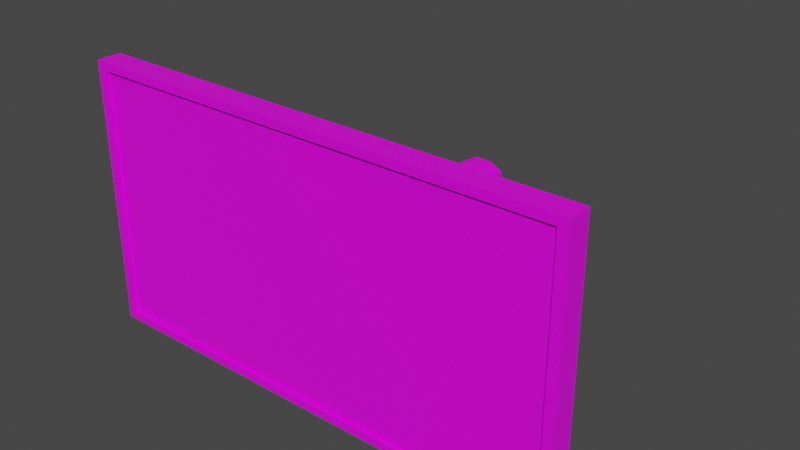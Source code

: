 # Source: TV.blend  (saved by Blender 3.2.14; exported with 4.5.12 LTS)
import bpy
from mathutils import Matrix  # noqa: F401  (used for matrix-valued properties, if any)

bpy.ops.wm.read_factory_settings(use_empty=True)
scene = bpy.context.scene
scene.name = 'Scene'

# ---- collections
col_collection = bpy.data.collections.new('Collection'); scene.collection.children.link(col_collection)

# ---- images (referenced by path relative to the original .blend; pixels are not part of the script)
import os
ASSET_DIR = os.environ.get("B2B_ASSET_DIR", "")  # directory of the original .blend (textures are referenced by path, not embedded)
HERE = os.path.dirname(os.path.abspath(__file__))  # packed textures are extracted next to this script under _unpacked/

def load_image(name, relpath, width, height, colorspace="sRGB"):
    """Load a texture the original file referenced (path relative to the .blend, or extracted next to this script)."""
    p = next((c for c in (os.path.join(HERE, relpath), os.path.join(ASSET_DIR, relpath)) if relpath and os.path.exists(c)), "")
    if p:
        img = bpy.data.images.load(p, check_existing=True)
        img.name = name
    else:  # same state as the original file: an image datablock whose file is absent (Cycles renders it pink)
        img = bpy.data.images.new(name, width, height)
        img.source = "FILE"
        img.filepath = "//" + (relpath or name)
    img.colorspace_settings.name = colorspace
    return img
img_8x8base_png = load_image('8x8Base.png', '8x8Base.png', 1024, 1024, 'sRGB')

# ---- materials (node trees are filled in below, after node groups)
mat_material = bpy.data.materials.new('Material')
mat_material.alpha_threshold = 0.0
mat_material.use_transparent_shadow = False
mat_material.line_color = (0.0, 0.0, 0.0, 1.0)

# ---- material node trees
mat_material.use_nodes = True; mat_material.node_tree.nodes.clear()
_N = mat_material.node_tree.nodes; _L = mat_material.node_tree.links
n0 = _N.new('ShaderNodeOutputMaterial'); n0.name = 'Material Output'; n0.location = (300, 300)
n1 = _N.new('ShaderNodeBsdfPrincipled'); n1.name = 'Principled BSDF'; n1.location = (10, 300)
n1.distribution = 'GGX'
n1.subsurface_method = 'RANDOM_WALK_SKIN'
n1.inputs[2].default_value = 0.4
n1.inputs[3].default_value = 1.45
n1.inputs[27].default_value = (0.0, 0.0, 0.0, 1.0)
n1.inputs[28].default_value = 1.0
n2 = _N.new('ShaderNodeTexImage'); n2.name = 'Image Texture'; n2.location = (-463, 24)
n2.image = img_8x8base_png
n2.interpolation = 'Closest'
_L.new(n1.outputs[0], n0.inputs[0])
_L.new(n2.outputs[0], n1.inputs[0])
n0.is_active_output = True

# ---- world
world_world = bpy.data.worlds.new('World'); scene.world = world_world
world_world.use_nodes = True; world_world.node_tree.nodes.clear()
_N = world_world.node_tree.nodes; _L = world_world.node_tree.links
n0 = _N.new('ShaderNodeOutputWorld'); n0.name = 'World Output'; n0.location = (300, 300)
n1 = _N.new('ShaderNodeBackground'); n1.name = 'Background'; n1.location = (10, 300)
n1.inputs[0].default_value = (0.05088, 0.05088, 0.05088, 1.0)
_L.new(n1.outputs[0], n0.inputs[0])
n0.is_active_output = True
world_world.color = (0.05088, 0.05088, 0.05088)
world_world.use_sun_shadow = False
world_world.sun_shadow_jitter_overblur = 0.0

# ---- meshes
me_cube = bpy.data.meshes.new('Cube')
me_cube.from_pydata([(2.194, 0.3237, 1.194), (2.194, 0.3237, -1.194), (2.417, -0.08915, 1.284), (2.417, -0.08915, -1.284), (-2.194, 0.3237, 1.194), (-2.194, 0.3237, -1.194), (-2.417, -0.08915, 1.284), (-2.417, -0.08915, -1.284), (2.515, 0.123, -1.368), (-2.515, 0.123, -1.368), (2.515, 0.123, 1.368), (-2.515, 0.123, 1.368), (-2.515, -0.123, -1.368), (-2.515, -0.123, 1.368), (2.515, -0.123, 1.368), (2.515, -0.123, -1.368), (-2.417, -0.123, -1.284), (-2.417, -0.123, 1.284), (2.417, -0.123, 1.284), (2.417, -0.123, -1.284), (-0.2256, 0.2774, -0.1501), (-0.08675, 0.2774, -0.2256), (-0.08675, 0.2774, 0.2256), (-0.2256, 0.2774, 0.1501), (-0.08675, 2.433, -0.2256), (-0.2256, 2.433, -0.1501), (-0.2256, 2.433, 0.1501), (-0.08675, 2.433, 0.2256), (0.08675, 0.2774, -0.2256), (0.2256, 0.2774, -0.1501), (0.2256, 0.2774, 0.1501), (0.08675, 0.2774, 0.2256), (0.2256, 2.433, -0.1501), (0.08675, 2.433, -0.2256), (0.08675, 2.433, 0.2256), (0.2256, 2.433, 0.1501)], [], [(10, 11, 13, 14), (3, 2, 6, 7), (12, 13, 11, 9), (9, 8, 15, 12), (8, 10, 14, 15), (5, 4, 0, 1), (5, 1, 8, 9), (1, 0, 10, 8), (4, 5, 9, 11), (0, 4, 11, 10), (16, 17, 13, 12), (18, 19, 15, 14), (17, 18, 14, 13), (19, 16, 12, 15), (7, 6, 17, 16), (2, 3, 19, 18), (6, 2, 18, 17), (3, 7, 16, 19), (28, 29, 30, 31, 22, 23, 20, 21), (32, 35, 30, 29), (34, 27, 22, 31), (20, 23, 26, 25), (24, 25, 26, 27, 34, 35, 32, 33), (24, 21, 20, 25), (22, 27, 26, 23), (28, 33, 32, 29), (34, 31, 30, 35), (24, 33, 28, 21)])
_uv = me_cube.uv_layers.new(name='UVMap')
_uv.uv.foreach_set('vector', [0.6816, 0.9453, 0.6816, 0.9453, 0.6816, 0.9453, 0.6816, 0.9453, 0.9023, 0.9551, 0.9023, 0.9551, 0.9023, 0.9551, 0.9023, 0.9551, 0.6816, 0.9453, 0.6816, 0.9453, 0.6816, 0.9453, 0.6816, 0.9453, 0.6816, 0.9453, 0.6816, 0.9453, 0.6816, 0.9453, 0.6816, 0.9453, 0.6816, 0.9453, 0.6816, 0.9453, 0.6816, 0.9453, 0.6816, 0.9453, 0.6816, 0.9453, 0.6816, 0.9453, 0.6816, 0.9453, 0.6816, 0.9453, 0.6816, 0.9453, 0.6816, 0.9453, 0.6816, 0.9453, 0.6816, 0.9453, 0.6816, 0.9453, 0.6816, 0.9453, 0.6816, 0.9453, 0.6816, 0.9453, 0.6816, 0.9453, 0.6816, 0.9453, 0.6816, 0.9453, 0.6816, 0.9453, 0.6816, 0.9453, 0.6816, 0.9453, 0.6816, 0.9453, 0.6816, 0.9453, 0.9023, 0.9551, 0.9023, 0.9551, 0.9023, 0.9551, 0.9023, 0.9551, 0.9023, 0.9551, 0.9023, 0.9551, 0.9023, 0.9551, 0.9023, 0.9551, 0.9023, 0.9551, 0.9023, 0.9551, 0.9023, 0.9551, 0.9023, 0.9551, 0.9023, 0.9551, 0.9023, 0.9551, 0.9023, 0.9551, 0.9023, 0.9551, 0.9023, 0.9551, 0.9023, 0.9551, 0.9023, 0.9551, 0.9023, 0.9551, 0.9023, 0.9551, 0.9023, 0.9551, 0.9023, 0.9551, 0.9023, 0.9551, 0.9023, 0.9551, 0.9023, 0.9551, 0.9023, 0.9551, 0.9023, 0.9551, 0.9023, 0.9551, 0.9023, 0.9551, 0.9023, 0.9551, 0.9023, 0.9551, 0.6816, 0.9453, 0.6816, 0.9453, 0.6816, 0.9453, 0.6816, 0.9453, 0.6816, 0.9453, 0.6816, 0.9453, 0.6816, 0.9453, 0.6816, 0.9453, 0.9375, 0.9531, 0.9375, 0.9531, 0.9375, 0.9531, 0.9375, 0.9531, 0.9375, 0.9531, 0.9375, 0.9531, 0.9375, 0.9531, 0.9375, 0.9531, 0.9375, 0.9531, 0.9375, 0.9531, 0.9375, 0.9531, 0.9375, 0.9531, 0.9375, 0.9531, 0.9375, 0.9531, 0.9375, 0.9531, 0.9375, 0.9531, 0.9375, 0.9531, 0.9375, 0.9531, 0.9375, 0.9531, 0.9375, 0.9531, 0.9375, 0.9531, 0.9375, 0.9531, 0.9375, 0.9531, 0.9375, 0.9531, 0.9375, 0.9531, 0.9375, 0.9531, 0.9375, 0.9531, 0.9375, 0.9531, 0.9375, 0.9531, 0.9375, 0.9531, 0.9375, 0.9531, 0.9375, 0.9531, 0.9375, 0.9531, 0.9375, 0.9531, 0.9375, 0.9531, 0.9375, 0.9531, 0.9375, 0.9531, 0.9375, 0.9531, 0.9375, 0.9531, 0.9375, 0.9531])
me_cube.materials.append(mat_material)
me_cube.use_mirror_vertex_groups = False
me_cube.update()

# ---- objects
ob_cube = bpy.data.objects.new('Cube', me_cube)

# ---- transforms, parenting, visibility, modifiers, constraints
ob_cube.location = (0.0, 0.0, 0.0)
ob_cube.lock_rotations_4d = False
ob_cube.empty_display_type = 'ARROWS'
ob_cube.lineart.crease_threshold = 0.0

# ---- collection membership
col_collection.objects.link(ob_cube)

# ---- scene / render settings (as saved in the file)
scene.frame_start = 1; scene.frame_end = 250; scene.frame_set(1)
scene.render.engine = 'BLENDER_EEVEE_NEXT'
scene.cycles.sampling_pattern = 'TABULATED_SOBOL'
scene.cycles.use_light_tree = False
scene.view_settings.view_transform = 'Filmic'
bpy.context.view_layer.update()

# ---- added for rendering (the .blend has no active camera and no usable light): camera, sun
cam_auto = bpy.data.cameras.new('AutoCamera')
cam_auto.lens = 50.0
cam_auto.sensor_width = 36.0
cam_auto.clip_end = 1000.0
ob_auto_camera = bpy.data.objects.new('AutoCamera', cam_auto)
scene.collection.objects.link(ob_auto_camera)
ob_auto_camera.location = (5.80171, -5.80728, 4.64137)
ob_auto_camera.rotation_euler = (1.09748, -7.21219e-08, 0.694738)
scene.camera = ob_auto_camera
light_auto_sun = bpy.data.lights.new('AutoSun', 'SUN')
light_auto_sun.energy = 3.0
light_auto_sun.angle = 0.0523599
ob_auto_sun = bpy.data.objects.new('AutoSun', light_auto_sun)
scene.collection.objects.link(ob_auto_sun)
ob_auto_sun.rotation_euler = (0.872665, 0.174533, 0.523599)
bpy.context.view_layer.update()
